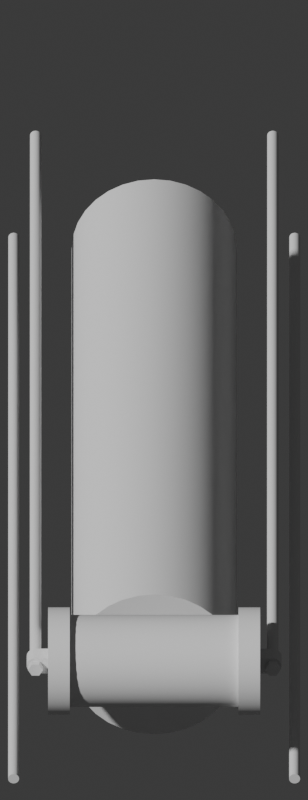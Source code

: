 # Source: rocket-tank.blend  (saved by Blender 4.0.36; exported with 4.5.12 LTS)
import bpy
from mathutils import Matrix  # noqa: F401  (used for matrix-valued properties, if any)

bpy.ops.wm.read_factory_settings(use_empty=True)
scene = bpy.context.scene
scene.name = 'Scene'

# ---- collections
col_collection = bpy.data.collections.new('Collection'); scene.collection.children.link(col_collection)

# ---- node groups
ng_auto_smooth = bpy.data.node_groups.new('Auto Smooth', 'GeometryNodeTree')
_s = ng_auto_smooth.interface.new_socket(name='Geometry', in_out='OUTPUT', socket_type='NodeSocketGeometry')
_s = ng_auto_smooth.interface.new_socket(name='Geometry', in_out='INPUT', socket_type='NodeSocketGeometry')
_s = ng_auto_smooth.interface.new_socket(name='Angle', in_out='INPUT', socket_type='NodeSocketFloat')
_s.subtype = 'ANGLE'
_s.min_value = 0.0
_s.max_value = 3.142
ng_auto_smooth.is_modifier = True
_N = ng_auto_smooth.nodes; _L = ng_auto_smooth.links
n0 = _N.new('NodeGroupOutput'); n0.name = 'Group Output'; n0.location = (480, -100)
n1 = _N.new('NodeGroupInput'); n1.name = 'Group Input'; n1.location = (-420, -300)
n2 = _N.new('NodeGroupInput'); n2.name = 'Group Input.001'; n2.location = (-60, -100)
n3 = _N.new('GeometryNodeSetShadeSmooth'); n3.name = 'Set Shade Smooth'; n3.location = (120, -100)
n3.domain = 'EDGE'
n4 = _N.new('GeometryNodeSetShadeSmooth'); n4.name = 'Set Shade Smooth.001'; n4.location = (300, -100)
n5 = _N.new('GeometryNodeInputMeshEdgeAngle'); n5.name = 'Edge Angle'; n5.location = (-420, -220)
n6 = _N.new('GeometryNodeInputEdgeSmooth'); n6.name = 'Is Edge Smooth'; n6.location = (-60, -160)
n7 = _N.new('GeometryNodeInputShadeSmooth'); n7.name = 'Is Face Smooth'; n7.location = (-240, -340)
n8 = _N.new('FunctionNodeBooleanMath'); n8.name = 'Boolean Math'; n8.location = (-60, -220)
n9 = _N.new('FunctionNodeCompare'); n9.name = 'Compare'; n9.location = (-240, -180)
n9.operation = 'LESS_EQUAL'
_L.new(n5.outputs[0], n9.inputs[0])
_L.new(n4.outputs[0], n0.inputs[0])
_L.new(n1.outputs[1], n9.inputs[1])
_L.new(n9.outputs[0], n8.inputs[0])
_L.new(n7.outputs[0], n8.inputs[1])
_L.new(n2.outputs[0], n3.inputs[0])
_L.new(n6.outputs[0], n3.inputs[1])
_L.new(n3.outputs[0], n4.inputs[0])
_L.new(n8.outputs[0], n3.inputs[2])
n0.is_active_output = True

# ---- world
world_world = bpy.data.worlds.new('World'); scene.world = world_world
world_world.use_nodes = True; world_world.node_tree.nodes.clear()
_N = world_world.node_tree.nodes; _L = world_world.node_tree.links
n0 = _N.new('ShaderNodeOutputWorld'); n0.name = 'World Output'; n0.location = (300, 300)
n1 = _N.new('ShaderNodeBackground'); n1.name = 'Background'; n1.location = (10, 300)
n1.inputs[0].default_value = (0.05088, 0.05088, 0.05088, 1.0)
_L.new(n1.outputs[0], n0.inputs[0])
n0.is_active_output = True
world_world.color = (0.05088, 0.05088, 0.05088)
world_world.use_sun_shadow = False
world_world.sun_shadow_jitter_overblur = 0.0

# ---- cameras
cam_camera_001 = bpy.data.cameras.new('Camera.001')
cam_camera_001.type = 'ORTHO'
cam_camera_001.sensor_width = 34.0
cam_camera_001.ortho_scale = 14.9

# ---- meshes
me_cylinder = bpy.data.meshes.new('Cylinder')
me_cylinder.from_pydata([(0.0, 1.0, -1.0), (0.0, 1.0, 1.0), (0.1951, 0.9808, -1.0), (0.1951, 0.9808, 1.0), (0.3827, 0.9239, -1.0), (0.3827, 0.9239, 1.0), (0.5556, 0.8315, -1.0), (0.5556, 0.8315, 1.0), (0.7071, 0.7071, -1.0), (0.7071, 0.7071, 1.0), (0.8315, 0.5556, -1.0), (0.8315, 0.5556, 1.0), (0.9239, 0.3827, -1.0), (0.9239, 0.3827, 1.0), (0.9808, 0.1951, -1.0), (0.9808, 0.1951, 1.0), (1.0, 0.0, -1.0), (1.0, 0.0, 1.0), (0.9808, -0.1951, -1.0), (0.9808, -0.1951, 1.0), (0.9239, -0.3827, -1.0), (0.9239, -0.3827, 1.0), (0.8315, -0.5556, -1.0), (0.8315, -0.5556, 1.0), (0.7071, -0.7071, -1.0), (0.7071, -0.7071, 1.0), (0.5556, -0.8315, -1.0), (0.5556, -0.8315, 1.0), (0.3827, -0.9239, -1.0), (0.3827, -0.9239, 1.0), (0.1951, -0.9808, -1.0), (0.1951, -0.9808, 1.0), (0.0, -1.0, -1.0), (0.0, -1.0, 1.0), (-0.1951, -0.9808, -1.0), (-0.1951, -0.9808, 1.0), (-0.3827, -0.9239, -1.0), (-0.3827, -0.9239, 1.0), (-0.5556, -0.8315, -1.0), (-0.5556, -0.8315, 1.0), (-0.7071, -0.7071, -1.0), (-0.7071, -0.7071, 1.0), (-0.8315, -0.5556, -1.0), (-0.8315, -0.5556, 1.0), (-0.9239, -0.3827, -1.0), (-0.9239, -0.3827, 1.0), (-0.9808, -0.1951, -1.0), (-0.9808, -0.1951, 1.0), (-1.0, 0.0, -1.0), (-1.0, 0.0, 1.0), (-0.9808, 0.1951, -1.0), (-0.9808, 0.1951, 1.0), (-0.9239, 0.3827, -1.0), (-0.9239, 0.3827, 1.0), (-0.8315, 0.5556, -1.0), (-0.8315, 0.5556, 1.0), (-0.7071, 0.7071, -1.0), (-0.7071, 0.7071, 1.0), (-0.5556, 0.8315, -1.0), (-0.5556, 0.8315, 1.0), (-0.3827, 0.9239, -1.0), (-0.3827, 0.9239, 1.0), (-0.1951, 0.9808, -1.0), (-0.1951, 0.9808, 1.0)], [], [(0, 1, 3, 2), (2, 3, 5, 4), (4, 5, 7, 6), (6, 7, 9, 8), (8, 9, 11, 10), (10, 11, 13, 12), (12, 13, 15, 14), (14, 15, 17, 16), (16, 17, 19, 18), (18, 19, 21, 20), (20, 21, 23, 22), (22, 23, 25, 24), (24, 25, 27, 26), (26, 27, 29, 28), (28, 29, 31, 30), (30, 31, 33, 32), (32, 33, 35, 34), (34, 35, 37, 36), (36, 37, 39, 38), (38, 39, 41, 40), (40, 41, 43, 42), (42, 43, 45, 44), (44, 45, 47, 46), (46, 47, 49, 48), (48, 49, 51, 50), (50, 51, 53, 52), (52, 53, 55, 54), (54, 55, 57, 56), (56, 57, 59, 58), (58, 59, 61, 60), (3, 1, 63, 61, 59, 57, 55, 53, 51, 49, 47, 45, 43, 41, 39, 37, 35, 33, 31, 29, 27, 25, 23, 21, 19, 17, 15, 13, 11, 9, 7, 5), (60, 61, 63, 62), (62, 63, 1, 0), (0, 2, 4, 6, 8, 10, 12, 14, 16, 18, 20, 22, 24, 26, 28, 30, 32, 34, 36, 38, 40, 42, 44, 46, 48, 50, 52, 54, 56, 58, 60, 62)])
me_cylinder.polygons.foreach_set('use_smooth', [True] * 34)
_uv = me_cylinder.uv_layers.new(name='UVMap')
_uv.uv.foreach_set('vector', [1.0, 0.5, 1.0, 1.0, 0.9688, 1.0, 0.9688, 0.5, 0.9688, 0.5, 0.9688, 1.0, 0.9375, 1.0, 0.9375, 0.5, 0.9375, 0.5, 0.9375, 1.0, 0.9062, 1.0, 0.9062, 0.5, 0.9062, 0.5, 0.9062, 1.0, 0.875, 1.0, 0.875, 0.5, 0.875, 0.5, 0.875, 1.0, 0.8438, 1.0, 0.8438, 0.5, 0.8438, 0.5, 0.8438, 1.0, 0.8125, 1.0, 0.8125, 0.5, 0.8125, 0.5, 0.8125, 1.0, 0.7812, 1.0, 0.7812, 0.5, 0.7812, 0.5, 0.7812, 1.0, 0.75, 1.0, 0.75, 0.5, 0.75, 0.5, 0.75, 1.0, 0.7188, 1.0, 0.7188, 0.5, 0.7188, 0.5, 0.7188, 1.0, 0.6875, 1.0, 0.6875, 0.5, 0.6875, 0.5, 0.6875, 1.0, 0.6562, 1.0, 0.6562, 0.5, 0.6562, 0.5, 0.6562, 1.0, 0.625, 1.0, 0.625, 0.5, 0.625, 0.5, 0.625, 1.0, 0.5938, 1.0, 0.5938, 0.5, 0.5938, 0.5, 0.5938, 1.0, 0.5625, 1.0, 0.5625, 0.5, 0.5625, 0.5, 0.5625, 1.0, 0.5312, 1.0, 0.5312, 0.5, 0.5312, 0.5, 0.5312, 1.0, 0.5, 1.0, 0.5, 0.5, 0.5, 0.5, 0.5, 1.0, 0.4688, 1.0, 0.4688, 0.5, 0.4688, 0.5, 0.4688, 1.0, 0.4375, 1.0, 0.4375, 0.5, 0.4375, 0.5, 0.4375, 1.0, 0.4062, 1.0, 0.4062, 0.5, 0.4062, 0.5, 0.4062, 1.0, 0.375, 1.0, 0.375, 0.5, 0.375, 0.5, 0.375, 1.0, 0.3438, 1.0, 0.3438, 0.5, 0.3438, 0.5, 0.3438, 1.0, 0.3125, 1.0, 0.3125, 0.5, 0.3125, 0.5, 0.3125, 1.0, 0.2812, 1.0, 0.2812, 0.5, 0.2812, 0.5, 0.2812, 1.0, 0.25, 1.0, 0.25, 0.5, 0.25, 0.5, 0.25, 1.0, 0.2188, 1.0, 0.2188, 0.5, 0.2188, 0.5, 0.2188, 1.0, 0.1875, 1.0, 0.1875, 0.5, 0.1875, 0.5, 0.1875, 1.0, 0.1562, 1.0, 0.1562, 0.5, 0.1562, 0.5, 0.1562, 1.0, 0.125, 1.0, 0.125, 0.5, 0.125, 0.5, 0.125, 1.0, 0.09375, 1.0, 0.09375, 0.5, 0.09375, 0.5, 0.09375, 1.0, 0.0625, 1.0, 0.0625, 0.5, 0.2968, 0.4854, 0.25, 0.49, 0.2032, 0.4854, 0.1582, 0.4717, 0.1167, 0.4496, 0.08029, 0.4197, 0.05045, 0.3833, 0.02827, 0.3418, 0.01461, 0.2968, 0.01, 0.25, 0.01461, 0.2032, 0.02827, 0.1582, 0.05045, 0.1167, 0.08029, 0.08029, 0.1167, 0.05045, 0.1582, 0.02827, 0.2032, 0.01461, 0.25, 0.01, 0.2968, 0.01461, 0.3418, 0.02827, 0.3833, 0.05045, 0.4197, 0.08029, 0.4496, 0.1167, 0.4717, 0.1582, 0.4854, 0.2032, 0.49, 0.25, 0.4854, 0.2968, 0.4717, 0.3418, 0.4496, 0.3833, 0.4197, 0.4197, 0.3833, 0.4496, 0.3418, 0.4717, 0.0625, 0.5, 0.0625, 1.0, 0.03125, 1.0, 0.03125, 0.5, 0.03125, 0.5, 0.03125, 1.0, 0.0, 1.0, 0.0, 0.5, 0.75, 0.49, 0.7968, 0.4854, 0.8418, 0.4717, 0.8833, 0.4496, 0.9197, 0.4197, 0.9496, 0.3833, 0.9717, 0.3418, 0.9854, 0.2968, 0.99, 0.25, 0.9854, 0.2032, 0.9717, 0.1582, 0.9496, 0.1167, 0.9197, 0.08029, 0.8833, 0.05045, 0.8418, 0.02827, 0.7968, 0.01461, 0.75, 0.01, 0.7032, 0.01461, 0.6582, 0.02827, 0.6167, 0.05045, 0.5803, 0.08029, 0.5504, 0.1167, 0.5283, 0.1582, 0.5146, 0.2032, 0.51, 0.25, 0.5146, 0.2968, 0.5283, 0.3418, 0.5504, 0.3833, 0.5803, 0.4197, 0.6167, 0.4496, 0.6582, 0.4717, 0.7032, 0.4854])
me_cylinder.update()
me_cylinder_001 = bpy.data.meshes.new('Cylinder.001')
me_cylinder_001.from_pydata([(1.458e-06, 0.5694, -1.0), (-1.941e-06, 0.5694, 1.0), (0.1111, 0.5585, -1.0), (0.1111, 0.5585, 1.0), (0.2179, 0.5261, -1.0), (0.2179, 0.5261, 1.0), (0.3164, 0.4735, -1.0), (0.3164, 0.4735, 1.0), (0.4027, 0.4027, -1.0), (0.4027, 0.4027, 1.0), (0.4735, 0.3164, -1.0), (0.4735, 0.3164, 1.0), (0.5261, 0.2179, -1.0), (0.5261, 0.2179, 1.0), (0.5585, 0.1111, -1.0), (0.5585, 0.1111, 1.0), (0.5694, -6.755e-07, -1.0), (0.5694, -6.755e-07, 1.0), (0.5585, -0.1111, -1.0), (0.5585, -0.1111, 1.0), (0.5261, -0.2179, -1.0), (0.5261, -0.2179, 1.0), (0.4735, -0.3164, -1.0), (0.4735, -0.3164, 1.0), (0.4027, -0.4027, -1.0), (0.4027, -0.4027, 1.0), (0.3164, -0.4735, -1.0), (0.3164, -0.4735, 1.0), (0.2179, -0.5261, -1.0), (0.2179, -0.5261, 1.0), (0.1111, -0.5585, -1.0), (0.1111, -0.5585, 1.0), (1.458e-06, -0.5694, -1.0), (-1.941e-06, -0.5694, 1.0), (-0.1111, -0.5585, -1.0), (-0.1111, -0.5585, 1.0), (-0.2179, -0.5261, -1.0), (-0.2179, -0.5261, 1.0), (-0.3164, -0.4735, -1.0), (-0.3164, -0.4735, 1.0), (-0.4027, -0.4027, -1.0), (-0.4027, -0.4027, 1.0), (-0.4735, -0.3164, -1.0), (-0.4735, -0.3164, 1.0), (-0.5261, -0.2179, -1.0), (-0.5261, -0.2179, 1.0), (-0.5585, -0.1111, -1.0), (-0.5585, -0.1111, 1.0), (-0.5694, -6.755e-07, -1.0), (-0.5694, -6.755e-07, 1.0), (-0.5585, 0.1111, -1.0), (-0.5585, 0.1111, 1.0), (-0.5261, 0.2179, -1.0), (-0.5261, 0.2179, 1.0), (-0.4735, 0.3164, -1.0), (-0.4735, 0.3164, 1.0), (-0.4027, 0.4027, -1.0), (-0.4027, 0.4027, 1.0), (-0.3164, 0.4735, -1.0), (-0.3164, 0.4735, 1.0), (-0.2179, 0.5261, -1.0), (-0.2179, 0.5261, 1.0), (-0.1111, 0.5585, -1.0), (-0.1111, 0.5585, 1.0)], [], [(0, 1, 3, 2), (2, 3, 5, 4), (4, 5, 7, 6), (6, 7, 9, 8), (8, 9, 11, 10), (10, 11, 13, 12), (12, 13, 15, 14), (14, 15, 17, 16), (16, 17, 19, 18), (18, 19, 21, 20), (20, 21, 23, 22), (22, 23, 25, 24), (24, 25, 27, 26), (26, 27, 29, 28), (28, 29, 31, 30), (30, 31, 33, 32), (32, 33, 35, 34), (34, 35, 37, 36), (36, 37, 39, 38), (38, 39, 41, 40), (40, 41, 43, 42), (42, 43, 45, 44), (44, 45, 47, 46), (46, 47, 49, 48), (48, 49, 51, 50), (50, 51, 53, 52), (52, 53, 55, 54), (54, 55, 57, 56), (56, 57, 59, 58), (58, 59, 61, 60), (3, 1, 63, 61, 59, 57, 55, 53, 51, 49, 47, 45, 43, 41, 39, 37, 35, 33, 31, 29, 27, 25, 23, 21, 19, 17, 15, 13, 11, 9, 7, 5), (60, 61, 63, 62), (62, 63, 1, 0), (0, 2, 4, 6, 8, 10, 12, 14, 16, 18, 20, 22, 24, 26, 28, 30, 32, 34, 36, 38, 40, 42, 44, 46, 48, 50, 52, 54, 56, 58, 60, 62)])
me_cylinder_001.polygons.foreach_set('use_smooth', [True] * 34)
_uv = me_cylinder_001.uv_layers.new(name='UVMap')
_uv.uv.foreach_set('vector', [1.0, 0.5, 1.0, 1.0, 0.9688, 1.0, 0.9688, 0.5, 0.9688, 0.5, 0.9688, 1.0, 0.9375, 1.0, 0.9375, 0.5, 0.9375, 0.5, 0.9375, 1.0, 0.9062, 1.0, 0.9062, 0.5, 0.9062, 0.5, 0.9062, 1.0, 0.875, 1.0, 0.875, 0.5, 0.875, 0.5, 0.875, 1.0, 0.8438, 1.0, 0.8438, 0.5, 0.8438, 0.5, 0.8438, 1.0, 0.8125, 1.0, 0.8125, 0.5, 0.8125, 0.5, 0.8125, 1.0, 0.7812, 1.0, 0.7812, 0.5, 0.7812, 0.5, 0.7812, 1.0, 0.75, 1.0, 0.75, 0.5, 0.75, 0.5, 0.75, 1.0, 0.7188, 1.0, 0.7188, 0.5, 0.7188, 0.5, 0.7188, 1.0, 0.6875, 1.0, 0.6875, 0.5, 0.6875, 0.5, 0.6875, 1.0, 0.6562, 1.0, 0.6562, 0.5, 0.6562, 0.5, 0.6562, 1.0, 0.625, 1.0, 0.625, 0.5, 0.625, 0.5, 0.625, 1.0, 0.5938, 1.0, 0.5938, 0.5, 0.5938, 0.5, 0.5938, 1.0, 0.5625, 1.0, 0.5625, 0.5, 0.5625, 0.5, 0.5625, 1.0, 0.5312, 1.0, 0.5312, 0.5, 0.5312, 0.5, 0.5312, 1.0, 0.5, 1.0, 0.5, 0.5, 0.5, 0.5, 0.5, 1.0, 0.4688, 1.0, 0.4688, 0.5, 0.4688, 0.5, 0.4688, 1.0, 0.4375, 1.0, 0.4375, 0.5, 0.4375, 0.5, 0.4375, 1.0, 0.4062, 1.0, 0.4062, 0.5, 0.4062, 0.5, 0.4062, 1.0, 0.375, 1.0, 0.375, 0.5, 0.375, 0.5, 0.375, 1.0, 0.3438, 1.0, 0.3438, 0.5, 0.3438, 0.5, 0.3438, 1.0, 0.3125, 1.0, 0.3125, 0.5, 0.3125, 0.5, 0.3125, 1.0, 0.2812, 1.0, 0.2812, 0.5, 0.2812, 0.5, 0.2812, 1.0, 0.25, 1.0, 0.25, 0.5, 0.25, 0.5, 0.25, 1.0, 0.2188, 1.0, 0.2188, 0.5, 0.2188, 0.5, 0.2188, 1.0, 0.1875, 1.0, 0.1875, 0.5, 0.1875, 0.5, 0.1875, 1.0, 0.1562, 1.0, 0.1562, 0.5, 0.1562, 0.5, 0.1562, 1.0, 0.125, 1.0, 0.125, 0.5, 0.125, 0.5, 0.125, 1.0, 0.09375, 1.0, 0.09375, 0.5, 0.09375, 0.5, 0.09375, 1.0, 0.0625, 1.0, 0.0625, 0.5, 0.2968, 0.4854, 0.25, 0.49, 0.2032, 0.4854, 0.1582, 0.4717, 0.1167, 0.4496, 0.08029, 0.4197, 0.05045, 0.3833, 0.02827, 0.3418, 0.01461, 0.2968, 0.01, 0.25, 0.01461, 0.2032, 0.02827, 0.1582, 0.05045, 0.1167, 0.08029, 0.08029, 0.1167, 0.05045, 0.1582, 0.02827, 0.2032, 0.01461, 0.25, 0.01, 0.2968, 0.01461, 0.3418, 0.02827, 0.3833, 0.05045, 0.4197, 0.08029, 0.4496, 0.1167, 0.4717, 0.1582, 0.4854, 0.2032, 0.49, 0.25, 0.4854, 0.2968, 0.4717, 0.3418, 0.4496, 0.3833, 0.4197, 0.4197, 0.3833, 0.4496, 0.3418, 0.4717, 0.0625, 0.5, 0.0625, 1.0, 0.03125, 1.0, 0.03125, 0.5, 0.03125, 0.5, 0.03125, 1.0, 0.0, 1.0, 0.0, 0.5, 0.75, 0.49, 0.7968, 0.4854, 0.8418, 0.4717, 0.8833, 0.4496, 0.9197, 0.4197, 0.9496, 0.3833, 0.9717, 0.3418, 0.9854, 0.2968, 0.99, 0.25, 0.9854, 0.2032, 0.9717, 0.1582, 0.9496, 0.1167, 0.9197, 0.08029, 0.8833, 0.05045, 0.8418, 0.02827, 0.7968, 0.01461, 0.75, 0.01, 0.7032, 0.01461, 0.6582, 0.02827, 0.6167, 0.05045, 0.5803, 0.08029, 0.5504, 0.1167, 0.5283, 0.1582, 0.5146, 0.2032, 0.51, 0.25, 0.5146, 0.2968, 0.5283, 0.3418, 0.5504, 0.3833, 0.5803, 0.4197, 0.6167, 0.4496, 0.6582, 0.4717, 0.7032, 0.4854])
me_cylinder_001.update()
me_cylinder_004 = bpy.data.meshes.new('Cylinder.004')
me_cylinder_004.from_pydata([(1.137e-13, 1.0, -0.7235), (1.137e-13, 1.0, 0.863), (0.1951, 0.9808, -0.7235), (0.1951, 0.9808, 0.863), (0.3827, 0.9239, -0.7235), (0.3827, 0.9239, 0.863), (0.5556, 0.8315, -0.7235), (0.5556, 0.8315, 0.863), (0.7071, 0.7071, -0.7235), (0.7071, 0.7071, 0.863), (0.8315, 0.5556, -0.7235), (0.8315, 0.5556, 0.863), (0.9239, 0.3827, -0.7235), (0.9239, 0.3827, 0.863), (0.9808, 0.1951, -0.7235), (0.9808, 0.1951, 0.863), (1.0, 5.176e-08, -0.7235), (1.0, -2.564e-08, 0.863), (0.9808, -0.1951, -0.7235), (0.9808, -0.1951, 0.863), (0.9239, -0.3827, -0.7235), (0.9239, -0.3827, 0.863), (0.8315, -0.5556, -0.7235), (0.8315, -0.5556, 0.863), (0.7071, -0.7071, -0.7235), (0.7071, -0.7071, 0.863), (0.5556, -0.8315, -0.7235), (0.5556, -0.8315, 0.863), (0.3827, -0.9239, -0.7235), (0.3827, -0.9239, 0.863), (0.1951, -0.9808, -0.7235), (0.1951, -0.9808, 0.863), (1.137e-13, -1.0, -0.7235), (1.137e-13, -1.0, 0.863), (-0.1951, -0.9808, -0.7235), (-0.1951, -0.9808, 0.863), (-0.3827, -0.9239, -0.7235), (-0.3827, -0.9239, 0.863), (-0.5556, -0.8315, -0.7235), (-0.5556, -0.8315, 0.863), (-0.7071, -0.7071, -0.7235), (-0.7071, -0.7071, 0.863), (-0.8315, -0.5556, -0.7235), (-0.8315, -0.5556, 0.863), (-0.9239, -0.3827, -0.7235), (-0.9239, -0.3827, 0.863), (-0.9808, -0.1951, -0.7235), (-0.9808, -0.1951, 0.863), (-1.0, 5.176e-08, -0.7235), (-1.0, -2.564e-08, 0.863), (-0.9808, 0.1951, -0.7235), (-0.9808, 0.1951, 0.863), (-0.9239, 0.3827, -0.7235), (-0.9239, 0.3827, 0.863), (-0.8315, 0.5556, -0.7235), (-0.8315, 0.5556, 0.863), (-0.7071, 0.7071, -0.7235), (-0.7071, 0.7071, 0.863), (-0.5556, 0.8315, -0.7235), (-0.5556, 0.8315, 0.863), (-0.3827, 0.9239, -0.7235), (-0.3827, 0.9239, 0.863), (-0.1951, 0.9808, -0.7235), (-0.1951, 0.9808, 0.863)], [(1, 33)], [(0, 1, 3, 2), (2, 3, 5, 4), (4, 5, 7, 6), (6, 7, 9, 8), (8, 9, 11, 10), (10, 11, 13, 12), (12, 13, 15, 14), (14, 15, 17, 16), (16, 17, 19, 18), (18, 19, 21, 20), (20, 21, 23, 22), (22, 23, 25, 24), (24, 25, 27, 26), (26, 27, 29, 28), (28, 29, 31, 30), (30, 31, 33, 32), (32, 33, 35, 34), (34, 35, 37, 36), (36, 37, 39, 38), (38, 39, 41, 40), (40, 41, 43, 42), (42, 43, 45, 44), (44, 45, 47, 46), (46, 47, 49, 48), (48, 49, 51, 50), (50, 51, 53, 52), (52, 53, 55, 54), (54, 55, 57, 56), (56, 57, 59, 58), (58, 59, 61, 60), (3, 1, 63, 61, 59, 57, 55, 53, 51, 49, 47, 45, 43, 41, 39, 37, 35, 33, 31, 29, 27, 25, 23, 21, 19, 17, 15, 13, 11, 9, 7, 5), (60, 61, 63, 62), (62, 63, 1, 0), (0, 2, 4, 6, 8, 10, 12, 14, 16, 18, 20, 22, 24, 26, 28, 30, 32, 34, 36, 38, 40, 42, 44, 46, 48, 50, 52, 54, 56, 58, 60, 62)])
me_cylinder_004.polygons.foreach_set('use_smooth', [True] * 34)
_uv = me_cylinder_004.uv_layers.new(name='UVMap')
_uv.uv.foreach_set('vector', [1.0, 0.5, 1.0, 1.0, 0.9688, 1.0, 0.9688, 0.5, 0.9688, 0.5, 0.9688, 1.0, 0.9375, 1.0, 0.9375, 0.5, 0.9375, 0.5, 0.9375, 1.0, 0.9062, 1.0, 0.9062, 0.5, 0.9062, 0.5, 0.9062, 1.0, 0.875, 1.0, 0.875, 0.5, 0.875, 0.5, 0.875, 1.0, 0.8438, 1.0, 0.8438, 0.5, 0.8438, 0.5, 0.8438, 1.0, 0.8125, 1.0, 0.8125, 0.5, 0.8125, 0.5, 0.8125, 1.0, 0.7812, 1.0, 0.7812, 0.5, 0.7812, 0.5, 0.7812, 1.0, 0.75, 1.0, 0.75, 0.5, 0.75, 0.5, 0.75, 1.0, 0.7188, 1.0, 0.7188, 0.5, 0.7188, 0.5, 0.7188, 1.0, 0.6875, 1.0, 0.6875, 0.5, 0.6875, 0.5, 0.6875, 1.0, 0.6562, 1.0, 0.6562, 0.5, 0.6562, 0.5, 0.6562, 1.0, 0.625, 1.0, 0.625, 0.5, 0.625, 0.5, 0.625, 1.0, 0.5938, 1.0, 0.5938, 0.5, 0.5938, 0.5, 0.5938, 1.0, 0.5625, 1.0, 0.5625, 0.5, 0.5625, 0.5, 0.5625, 1.0, 0.5312, 1.0, 0.5312, 0.5, 0.5312, 0.5, 0.5312, 1.0, 0.5, 1.0, 0.5, 0.5, 0.5, 0.5, 0.5, 1.0, 0.4688, 1.0, 0.4688, 0.5, 0.4688, 0.5, 0.4688, 1.0, 0.4375, 1.0, 0.4375, 0.5, 0.4375, 0.5, 0.4375, 1.0, 0.4062, 1.0, 0.4062, 0.5, 0.4062, 0.5, 0.4062, 1.0, 0.375, 1.0, 0.375, 0.5, 0.375, 0.5, 0.375, 1.0, 0.3438, 1.0, 0.3438, 0.5, 0.3438, 0.5, 0.3438, 1.0, 0.3125, 1.0, 0.3125, 0.5, 0.3125, 0.5, 0.3125, 1.0, 0.2812, 1.0, 0.2812, 0.5, 0.2812, 0.5, 0.2812, 1.0, 0.25, 1.0, 0.25, 0.5, 0.25, 0.5, 0.25, 1.0, 0.2188, 1.0, 0.2188, 0.5, 0.2188, 0.5, 0.2188, 1.0, 0.1875, 1.0, 0.1875, 0.5, 0.1875, 0.5, 0.1875, 1.0, 0.1562, 1.0, 0.1562, 0.5, 0.1562, 0.5, 0.1562, 1.0, 0.125, 1.0, 0.125, 0.5, 0.125, 0.5, 0.125, 1.0, 0.09375, 1.0, 0.09375, 0.5, 0.09375, 0.5, 0.09375, 1.0, 0.0625, 1.0, 0.0625, 0.5, 0.2968, 0.4854, 0.25, 0.49, 0.2032, 0.4854, 0.1582, 0.4717, 0.1167, 0.4496, 0.08029, 0.4197, 0.05045, 0.3833, 0.02827, 0.3418, 0.01461, 0.2968, 0.01, 0.25, 0.01461, 0.2032, 0.02827, 0.1582, 0.05045, 0.1167, 0.08029, 0.08029, 0.1167, 0.05045, 0.1582, 0.02827, 0.2032, 0.01461, 0.25, 0.01, 0.2968, 0.01461, 0.3418, 0.02827, 0.3833, 0.05045, 0.4197, 0.08029, 0.4496, 0.1167, 0.4717, 0.1582, 0.4854, 0.2032, 0.49, 0.25, 0.4854, 0.2968, 0.4717, 0.3418, 0.4496, 0.3833, 0.4197, 0.4197, 0.3833, 0.4496, 0.3418, 0.4717, 0.0625, 0.5, 0.0625, 1.0, 0.03125, 1.0, 0.03125, 0.5, 0.03125, 0.5, 0.03125, 1.0, 0.0, 1.0, 0.0, 0.5, 0.75, 0.49, 0.7968, 0.4854, 0.8418, 0.4717, 0.8833, 0.4496, 0.9197, 0.4197, 0.9496, 0.3833, 0.9717, 0.3418, 0.9854, 0.2968, 0.99, 0.25, 0.9854, 0.2032, 0.9717, 0.1582, 0.9496, 0.1167, 0.9197, 0.08029, 0.8833, 0.05045, 0.8418, 0.02827, 0.7968, 0.01461, 0.75, 0.01, 0.7032, 0.01461, 0.6582, 0.02827, 0.6167, 0.05045, 0.5803, 0.08029, 0.5504, 0.1167, 0.5283, 0.1582, 0.5146, 0.2032, 0.51, 0.25, 0.5146, 0.2968, 0.5283, 0.3418, 0.5504, 0.3833, 0.5803, 0.4197, 0.6167, 0.4496, 0.6582, 0.4717, 0.7032, 0.4854])
me_cylinder_004.update()
me_cylinder_005 = bpy.data.meshes.new('Cylinder.005')
me_cylinder_005.from_pydata([(0.0, 1.0, -1.0), (0.0, 1.0, 1.0), (0.1951, 0.9808, -1.0), (0.1951, 0.9808, 1.0), (0.3827, 0.9239, -1.0), (0.3827, 0.9239, 1.0), (0.5556, 0.8315, -1.0), (0.5556, 0.8315, 1.0), (0.7071, 0.7071, -1.0), (0.7071, 0.7071, 1.0), (0.8315, 0.5556, -1.0), (0.8315, 0.5556, 1.0), (0.9239, 0.3827, -1.0), (0.9239, 0.3827, 1.0), (0.9808, 0.1951, -1.0), (0.9808, 0.1951, 1.0), (1.0, 0.0, -1.0), (1.0, 0.0, 1.0), (0.9808, -0.1951, -1.0), (0.9808, -0.1951, 1.0), (0.9239, -0.3827, -1.0), (0.9239, -0.3827, 1.0), (0.8315, -0.5556, -1.0), (0.8315, -0.5556, 1.0), (0.7071, -0.7071, -1.0), (0.7071, -0.7071, 1.0), (0.5556, -0.8315, -1.0), (0.5556, -0.8315, 1.0), (0.3827, -0.9239, -1.0), (0.3827, -0.9239, 1.0), (0.1951, -0.9808, -1.0), (0.1951, -0.9808, 1.0), (0.0, -1.0, -1.0), (0.0, -1.0, 1.0), (-0.1951, -0.9808, -1.0), (-0.1951, -0.9808, 1.0), (-0.3827, -0.9239, -1.0), (-0.3827, -0.9239, 1.0), (-0.5556, -0.8315, -1.0), (-0.5556, -0.8315, 1.0), (-0.7071, -0.7071, -1.0), (-0.7071, -0.7071, 1.0), (-0.8315, -0.5556, -1.0), (-0.8315, -0.5556, 1.0), (-0.9239, -0.3827, -1.0), (-0.9239, -0.3827, 1.0), (-0.9808, -0.1951, -1.0), (-0.9808, -0.1951, 1.0), (-1.0, 0.0, -1.0), (-1.0, 0.0, 1.0), (-0.9808, 0.1951, -1.0), (-0.9808, 0.1951, 1.0), (-0.9239, 0.3827, -1.0), (-0.9239, 0.3827, 1.0), (-0.8315, 0.5556, -1.0), (-0.8315, 0.5556, 1.0), (-0.7071, 0.7071, -1.0), (-0.7071, 0.7071, 1.0), (-0.5556, 0.8315, -1.0), (-0.5556, 0.8315, 1.0), (-0.3827, 0.9239, -1.0), (-0.3827, 0.9239, 1.0), (-0.1951, 0.9808, -1.0), (-0.1951, 0.9808, 1.0)], [(0, 32)], [(0, 1, 3, 2), (2, 3, 5, 4), (4, 5, 7, 6), (6, 7, 9, 8), (8, 9, 11, 10), (10, 11, 13, 12), (12, 13, 15, 14), (14, 15, 17, 16), (16, 17, 19, 18), (18, 19, 21, 20), (20, 21, 23, 22), (22, 23, 25, 24), (24, 25, 27, 26), (26, 27, 29, 28), (28, 29, 31, 30), (30, 31, 33, 32), (32, 33, 35, 34), (34, 35, 37, 36), (36, 37, 39, 38), (38, 39, 41, 40), (40, 41, 43, 42), (42, 43, 45, 44), (44, 45, 47, 46), (46, 47, 49, 48), (48, 49, 51, 50), (50, 51, 53, 52), (52, 53, 55, 54), (54, 55, 57, 56), (56, 57, 59, 58), (58, 59, 61, 60), (3, 1, 63, 61, 59, 57, 55, 53, 51, 49, 47, 45, 43, 41, 39, 37, 35, 33, 31, 29, 27, 25, 23, 21, 19, 17, 15, 13, 11, 9, 7, 5), (60, 61, 63, 62), (62, 63, 1, 0), (0, 2, 4, 6, 8, 10, 12, 14, 16, 18, 20, 22, 24, 26, 28, 30, 32, 34, 36, 38, 40, 42, 44, 46, 48, 50, 52, 54, 56, 58, 60, 62)])
me_cylinder_005.polygons.foreach_set('use_smooth', [True] * 34)
_uv = me_cylinder_005.uv_layers.new(name='UVMap')
_uv.uv.foreach_set('vector', [1.0, 0.5, 1.0, 1.0, 0.9688, 1.0, 0.9688, 0.5, 0.9688, 0.5, 0.9688, 1.0, 0.9375, 1.0, 0.9375, 0.5, 0.9375, 0.5, 0.9375, 1.0, 0.9062, 1.0, 0.9062, 0.5, 0.9062, 0.5, 0.9062, 1.0, 0.875, 1.0, 0.875, 0.5, 0.875, 0.5, 0.875, 1.0, 0.8438, 1.0, 0.8438, 0.5, 0.8438, 0.5, 0.8438, 1.0, 0.8125, 1.0, 0.8125, 0.5, 0.8125, 0.5, 0.8125, 1.0, 0.7812, 1.0, 0.7812, 0.5, 0.7812, 0.5, 0.7812, 1.0, 0.75, 1.0, 0.75, 0.5, 0.75, 0.5, 0.75, 1.0, 0.7188, 1.0, 0.7188, 0.5, 0.7188, 0.5, 0.7188, 1.0, 0.6875, 1.0, 0.6875, 0.5, 0.6875, 0.5, 0.6875, 1.0, 0.6562, 1.0, 0.6562, 0.5, 0.6562, 0.5, 0.6562, 1.0, 0.625, 1.0, 0.625, 0.5, 0.625, 0.5, 0.625, 1.0, 0.5938, 1.0, 0.5938, 0.5, 0.5938, 0.5, 0.5938, 1.0, 0.5625, 1.0, 0.5625, 0.5, 0.5625, 0.5, 0.5625, 1.0, 0.5312, 1.0, 0.5312, 0.5, 0.5312, 0.5, 0.5312, 1.0, 0.5, 1.0, 0.5, 0.5, 0.5, 0.5, 0.5, 1.0, 0.4688, 1.0, 0.4688, 0.5, 0.4688, 0.5, 0.4688, 1.0, 0.4375, 1.0, 0.4375, 0.5, 0.4375, 0.5, 0.4375, 1.0, 0.4062, 1.0, 0.4062, 0.5, 0.4062, 0.5, 0.4062, 1.0, 0.375, 1.0, 0.375, 0.5, 0.375, 0.5, 0.375, 1.0, 0.3438, 1.0, 0.3438, 0.5, 0.3438, 0.5, 0.3438, 1.0, 0.3125, 1.0, 0.3125, 0.5, 0.3125, 0.5, 0.3125, 1.0, 0.2812, 1.0, 0.2812, 0.5, 0.2812, 0.5, 0.2812, 1.0, 0.25, 1.0, 0.25, 0.5, 0.25, 0.5, 0.25, 1.0, 0.2188, 1.0, 0.2188, 0.5, 0.2188, 0.5, 0.2188, 1.0, 0.1875, 1.0, 0.1875, 0.5, 0.1875, 0.5, 0.1875, 1.0, 0.1562, 1.0, 0.1562, 0.5, 0.1562, 0.5, 0.1562, 1.0, 0.125, 1.0, 0.125, 0.5, 0.125, 0.5, 0.125, 1.0, 0.09375, 1.0, 0.09375, 0.5, 0.09375, 0.5, 0.09375, 1.0, 0.0625, 1.0, 0.0625, 0.5, 0.2968, 0.4854, 0.25, 0.49, 0.2032, 0.4854, 0.1582, 0.4717, 0.1167, 0.4496, 0.08029, 0.4197, 0.05045, 0.3833, 0.02827, 0.3418, 0.01461, 0.2968, 0.01, 0.25, 0.01461, 0.2032, 0.02827, 0.1582, 0.05045, 0.1167, 0.08029, 0.08029, 0.1167, 0.05045, 0.1582, 0.02827, 0.2032, 0.01461, 0.25, 0.01, 0.2968, 0.01461, 0.3418, 0.02827, 0.3833, 0.05045, 0.4197, 0.08029, 0.4496, 0.1167, 0.4717, 0.1582, 0.4854, 0.2032, 0.49, 0.25, 0.4854, 0.2968, 0.4717, 0.3418, 0.4496, 0.3833, 0.4197, 0.4197, 0.3833, 0.4496, 0.3418, 0.4717, 0.0625, 0.5, 0.0625, 1.0, 0.03125, 1.0, 0.03125, 0.5, 0.03125, 0.5, 0.03125, 1.0, 0.0, 1.0, 0.0, 0.5, 0.75, 0.49, 0.7968, 0.4854, 0.8418, 0.4717, 0.8833, 0.4496, 0.9197, 0.4197, 0.9496, 0.3833, 0.9717, 0.3418, 0.9854, 0.2968, 0.99, 0.25, 0.9854, 0.2032, 0.9717, 0.1582, 0.9496, 0.1167, 0.9197, 0.08029, 0.8833, 0.05045, 0.8418, 0.02827, 0.7968, 0.01461, 0.75, 0.01, 0.7032, 0.01461, 0.6582, 0.02827, 0.6167, 0.05045, 0.5803, 0.08029, 0.5504, 0.1167, 0.5283, 0.1582, 0.5146, 0.2032, 0.51, 0.25, 0.5146, 0.2968, 0.5283, 0.3418, 0.5504, 0.3833, 0.5803, 0.4197, 0.6167, 0.4496, 0.6582, 0.4717, 0.7032, 0.4854])
me_cylinder_005.update()
me_cylinder_007 = bpy.data.meshes.new('Cylinder.007')
me_cylinder_007.from_pydata([(2.218e-06, 0.5938, -0.969), (-8.668e-07, 0.5938, 1.0), (0.1158, 0.5824, -0.969), (0.1158, 0.5824, 1.0), (0.2272, 0.5486, -0.969), (0.2272, 0.5486, 1.0), (0.3299, 0.4937, -0.969), (0.3299, 0.4937, 1.0), (0.4199, 0.4199, -0.969), (0.4199, 0.4199, 1.0), (0.4937, 0.3299, -0.969), (0.4937, 0.3299, 1.0), (0.5486, 0.2272, -0.969), (0.5486, 0.2272, 1.0), (0.5824, 0.1158, -0.969), (0.5824, 0.1158, 1.0), (0.5938, -3.579e-07, -0.969), (0.5938, -3.579e-07, 1.0), (0.5824, -0.1158, -0.969), (0.5824, -0.1158, 1.0), (0.5486, -0.2272, -0.969), (0.5486, -0.2272, 1.0), (0.4937, -0.3299, -0.969), (0.4937, -0.3299, 1.0), (0.4199, -0.4199, -0.969), (0.4199, -0.4199, 1.0), (0.3299, -0.4937, -0.969), (0.3299, -0.4937, 1.0), (0.2272, -0.5486, -0.969), (0.2272, -0.5486, 1.0), (0.1158, -0.5824, -0.969), (0.1158, -0.5824, 1.0), (2.218e-06, -0.5938, -0.969), (-8.668e-07, -0.5938, 1.0), (-0.1158, -0.5824, -0.969), (-0.1158, -0.5824, 1.0), (-0.2272, -0.5486, -0.969), (-0.2272, -0.5486, 1.0), (-0.3299, -0.4937, -0.969), (-0.3299, -0.4937, 1.0), (-0.4199, -0.4199, -0.969), (-0.4199, -0.4199, 1.0), (-0.4937, -0.3299, -0.969), (-0.4937, -0.3299, 1.0), (-0.5486, -0.2272, -0.969), (-0.5486, -0.2272, 1.0), (-0.5824, -0.1158, -0.969), (-0.5824, -0.1158, 1.0), (-0.5938, -3.579e-07, -0.969), (-0.5938, -3.579e-07, 1.0), (-0.5824, 0.1158, -0.969), (-0.5824, 0.1158, 1.0), (-0.5486, 0.2272, -0.969), (-0.5486, 0.2272, 1.0), (-0.4937, 0.3299, -0.969), (-0.4937, 0.3299, 1.0), (-0.4199, 0.4199, -0.969), (-0.4199, 0.4199, 1.0), (-0.3299, 0.4937, -0.969), (-0.3299, 0.4937, 1.0), (-0.2272, 0.5486, -0.969), (-0.2272, 0.5486, 1.0), (-0.1158, 0.5824, -0.969), (-0.1158, 0.5824, 1.0)], [(16, 48)], [(0, 1, 3, 2), (2, 3, 5, 4), (4, 5, 7, 6), (6, 7, 9, 8), (8, 9, 11, 10), (10, 11, 13, 12), (12, 13, 15, 14), (14, 15, 17, 16), (16, 17, 19, 18), (18, 19, 21, 20), (20, 21, 23, 22), (22, 23, 25, 24), (24, 25, 27, 26), (26, 27, 29, 28), (28, 29, 31, 30), (30, 31, 33, 32), (32, 33, 35, 34), (34, 35, 37, 36), (36, 37, 39, 38), (38, 39, 41, 40), (40, 41, 43, 42), (42, 43, 45, 44), (44, 45, 47, 46), (46, 47, 49, 48), (48, 49, 51, 50), (50, 51, 53, 52), (52, 53, 55, 54), (54, 55, 57, 56), (56, 57, 59, 58), (58, 59, 61, 60), (3, 1, 63, 61, 59, 57, 55, 53, 51, 49, 47, 45, 43, 41, 39, 37, 35, 33, 31, 29, 27, 25, 23, 21, 19, 17, 15, 13, 11, 9, 7, 5), (60, 61, 63, 62), (62, 63, 1, 0), (0, 2, 4, 6, 8, 10, 12, 14, 16, 18, 20, 22, 24, 26, 28, 30, 32, 34, 36, 38, 40, 42, 44, 46, 48, 50, 52, 54, 56, 58, 60, 62)])
me_cylinder_007.polygons.foreach_set('use_smooth', [True] * 34)
_uv = me_cylinder_007.uv_layers.new(name='UVMap')
_uv.uv.foreach_set('vector', [1.0, 0.5, 1.0, 1.0, 0.9688, 1.0, 0.9688, 0.5, 0.9688, 0.5, 0.9688, 1.0, 0.9375, 1.0, 0.9375, 0.5, 0.9375, 0.5, 0.9375, 1.0, 0.9062, 1.0, 0.9062, 0.5, 0.9062, 0.5, 0.9062, 1.0, 0.875, 1.0, 0.875, 0.5, 0.875, 0.5, 0.875, 1.0, 0.8438, 1.0, 0.8438, 0.5, 0.8438, 0.5, 0.8438, 1.0, 0.8125, 1.0, 0.8125, 0.5, 0.8125, 0.5, 0.8125, 1.0, 0.7812, 1.0, 0.7812, 0.5, 0.7812, 0.5, 0.7812, 1.0, 0.75, 1.0, 0.75, 0.5, 0.75, 0.5, 0.75, 1.0, 0.7188, 1.0, 0.7188, 0.5, 0.7188, 0.5, 0.7188, 1.0, 0.6875, 1.0, 0.6875, 0.5, 0.6875, 0.5, 0.6875, 1.0, 0.6562, 1.0, 0.6562, 0.5, 0.6562, 0.5, 0.6562, 1.0, 0.625, 1.0, 0.625, 0.5, 0.625, 0.5, 0.625, 1.0, 0.5938, 1.0, 0.5938, 0.5, 0.5938, 0.5, 0.5938, 1.0, 0.5625, 1.0, 0.5625, 0.5, 0.5625, 0.5, 0.5625, 1.0, 0.5312, 1.0, 0.5312, 0.5, 0.5312, 0.5, 0.5312, 1.0, 0.5, 1.0, 0.5, 0.5, 0.5, 0.5, 0.5, 1.0, 0.4688, 1.0, 0.4688, 0.5, 0.4688, 0.5, 0.4688, 1.0, 0.4375, 1.0, 0.4375, 0.5, 0.4375, 0.5, 0.4375, 1.0, 0.4062, 1.0, 0.4062, 0.5, 0.4062, 0.5, 0.4062, 1.0, 0.375, 1.0, 0.375, 0.5, 0.375, 0.5, 0.375, 1.0, 0.3438, 1.0, 0.3438, 0.5, 0.3438, 0.5, 0.3438, 1.0, 0.3125, 1.0, 0.3125, 0.5, 0.3125, 0.5, 0.3125, 1.0, 0.2812, 1.0, 0.2812, 0.5, 0.2812, 0.5, 0.2812, 1.0, 0.25, 1.0, 0.25, 0.5, 0.25, 0.5, 0.25, 1.0, 0.2188, 1.0, 0.2188, 0.5, 0.2188, 0.5, 0.2188, 1.0, 0.1875, 1.0, 0.1875, 0.5, 0.1875, 0.5, 0.1875, 1.0, 0.1562, 1.0, 0.1562, 0.5, 0.1562, 0.5, 0.1562, 1.0, 0.125, 1.0, 0.125, 0.5, 0.125, 0.5, 0.125, 1.0, 0.09375, 1.0, 0.09375, 0.5, 0.09375, 0.5, 0.09375, 1.0, 0.0625, 1.0, 0.0625, 0.5, 0.2968, 0.4854, 0.25, 0.49, 0.2032, 0.4854, 0.1582, 0.4717, 0.1167, 0.4496, 0.08029, 0.4197, 0.05045, 0.3833, 0.02827, 0.3418, 0.01461, 0.2968, 0.01, 0.25, 0.01461, 0.2032, 0.02827, 0.1582, 0.05045, 0.1167, 0.08029, 0.08029, 0.1167, 0.05045, 0.1582, 0.02827, 0.2032, 0.01461, 0.25, 0.01, 0.2968, 0.01461, 0.3418, 0.02827, 0.3833, 0.05045, 0.4197, 0.08029, 0.4496, 0.1167, 0.4717, 0.1582, 0.4854, 0.2032, 0.49, 0.25, 0.4854, 0.2968, 0.4717, 0.3418, 0.4496, 0.3833, 0.4197, 0.4197, 0.3833, 0.4496, 0.3418, 0.4717, 0.0625, 0.5, 0.0625, 1.0, 0.03125, 1.0, 0.03125, 0.5, 0.03125, 0.5, 0.03125, 1.0, 0.0, 1.0, 0.0, 0.5, 0.75, 0.49, 0.7968, 0.4854, 0.8418, 0.4717, 0.8833, 0.4496, 0.9197, 0.4197, 0.9496, 0.3833, 0.9717, 0.3418, 0.9854, 0.2968, 0.99, 0.25, 0.9854, 0.2032, 0.9717, 0.1582, 0.9496, 0.1167, 0.9197, 0.08029, 0.8833, 0.05045, 0.8418, 0.02827, 0.7968, 0.01461, 0.75, 0.01, 0.7032, 0.01461, 0.6582, 0.02827, 0.6167, 0.05045, 0.5803, 0.08029, 0.5504, 0.1167, 0.5283, 0.1582, 0.5146, 0.2032, 0.51, 0.25, 0.5146, 0.2968, 0.5283, 0.3418, 0.5504, 0.3833, 0.5803, 0.4197, 0.6167, 0.4496, 0.6582, 0.4717, 0.7032, 0.4854])
me_cylinder_007.update()
me_cylinder_008 = bpy.data.meshes.new('Cylinder.008')
me_cylinder_008.from_pydata([(0.0, 1.74, -1.0), (0.0, 1.74, 1.0), (0.1951, 1.721, -1.0), (0.1951, 1.721, 1.0), (0.3827, 1.664, -1.0), (0.3827, 1.664, 1.0), (0.5556, 1.571, -1.0), (0.5556, 1.571, 1.0), (0.7071, 1.447, -1.0), (0.7071, 1.447, 1.0), (0.8315, 1.295, -1.0), (0.8315, 1.295, 1.0), (0.9239, 1.123, -1.0), (0.9239, 1.123, 1.0), (0.9808, 0.9349, -1.0), (0.9808, 0.9349, 1.0), (1.0, 0.7398, -1.0), (1.0, 0.7398, 1.0), (-1.0, -0.6361, -1.0), (-1.0, -0.6361, 1.0), (1.0, -0.6361, -1.0), (1.0, -0.6361, 1.0), (-1.0, 0.7398, -1.0), (-1.0, 0.7398, 1.0), (-0.9808, 0.9349, -1.0), (-0.9808, 0.9349, 1.0), (-0.9239, 1.123, -1.0), (-0.9239, 1.123, 1.0), (-0.8315, 1.295, -1.0), (-0.8315, 1.295, 1.0), (-0.7071, 1.447, -1.0), (-0.7071, 1.447, 1.0), (-0.5556, 1.571, -1.0), (-0.5556, 1.571, 1.0), (-0.3827, 1.664, -1.0), (-0.3827, 1.664, 1.0), (-0.1951, 1.721, -1.0), (-0.1951, 1.721, 1.0)], [], [(0, 1, 3, 2), (2, 3, 5, 4), (4, 5, 7, 6), (6, 7, 9, 8), (8, 9, 11, 10), (10, 11, 13, 12), (12, 13, 15, 14), (14, 15, 17, 16), (17, 23, 19, 21), (23, 22, 18, 19), (22, 16, 20, 18), (20, 21, 19, 18), (16, 17, 21, 20), (3, 1, 37, 35, 33, 31, 29, 27, 25, 23, 17, 15, 13, 11, 9, 7, 5), (0, 2, 4, 6, 8, 10, 12, 14, 16, 22, 24, 26, 28, 30, 32, 34, 36), (22, 23, 25, 24), (24, 25, 27, 26), (26, 27, 29, 28), (28, 29, 31, 30), (30, 31, 33, 32), (32, 33, 35, 34), (34, 35, 37, 36), (36, 37, 1, 0)])
me_cylinder_008.polygons.foreach_set('use_smooth', [True] * 23)
_uv = me_cylinder_008.uv_layers.new(name='UVMap')
_uv.uv.foreach_set('vector', [1.0, 0.5, 1.0, 1.0, 0.9688, 1.0, 0.9688, 0.5, 0.9688, 0.5, 0.9688, 1.0, 0.9375, 1.0, 0.9375, 0.5, 0.9375, 0.5, 0.9375, 1.0, 0.9062, 1.0, 0.9062, 0.5, 0.9062, 0.5, 0.9062, 1.0, 0.875, 1.0, 0.875, 0.5, 0.875, 0.5, 0.875, 1.0, 0.8438, 1.0, 0.8438, 0.5, 0.8438, 0.5, 0.8438, 1.0, 0.8125, 1.0, 0.8125, 0.5, 0.8125, 0.5, 0.8125, 1.0, 0.7812, 1.0, 0.7812, 0.5, 0.7812, 0.5, 0.7812, 1.0, 0.75, 1.0, 0.75, 0.5, 0.75, 1.0, 0.25, 1.0, 0.25, 1.0, 0.75, 1.0, 0.25, 1.0, 0.25, 0.5, 0.25, 0.5, 0.25, 1.0, 0.25, 0.5, 0.75, 0.5, 0.75, 0.5, 0.25, 0.5, 0.75, 0.5, 0.75, 1.0, 0.25, 1.0, 0.25, 0.5, 0.75, 0.5, 0.75, 1.0, 0.75, 1.0, 0.75, 0.5, 0.9688, 1.0, 0.0, 1.0, 0.03125, 1.0, 0.0625, 1.0, 0.09375, 1.0, 0.125, 1.0, 0.1562, 1.0, 0.1875, 1.0, 0.2188, 1.0, 0.25, 1.0, 0.75, 1.0, 0.7812, 1.0, 0.8125, 1.0, 0.8438, 1.0, 0.875, 1.0, 0.9062, 1.0, 0.9375, 1.0, 0.0, 0.5, 0.9688, 0.5, 0.9375, 0.5, 0.9062, 0.5, 0.875, 0.5, 0.8438, 0.5, 0.8125, 0.5, 0.7812, 0.5, 0.75, 0.5, 0.25, 0.5, 0.2188, 0.5, 0.1875, 0.5, 0.1562, 0.5, 0.125, 0.5, 0.09375, 0.5, 0.0625, 0.5, 0.03125, 0.5, 0.25, 0.5, 0.25, 1.0, 0.2188, 1.0, 0.2188, 0.5, 0.2188, 0.5, 0.2188, 1.0, 0.1875, 1.0, 0.1875, 0.5, 0.1875, 0.5, 0.1875, 1.0, 0.1562, 1.0, 0.1562, 0.5, 0.1562, 0.5, 0.1562, 1.0, 0.125, 1.0, 0.125, 0.5, 0.125, 0.5, 0.125, 1.0, 0.09375, 1.0, 0.09375, 0.5, 0.09375, 0.5, 0.09375, 1.0, 0.0625, 1.0, 0.0625, 0.5, 0.0625, 0.5, 0.0625, 1.0, 0.03125, 1.0, 0.03125, 0.5, 0.03125, 0.5, 0.03125, 1.0, 0.0, 1.0, 0.0, 0.5])
me_cylinder_008.update()
me_cylinder_009 = bpy.data.meshes.new('Cylinder.009')
me_cylinder_009.from_pydata([(0.0, 1.0, -1.0), (0.0, 1.0, 1.0), (0.866, 0.5, -1.0), (0.866, 0.5, 1.0), (0.866, -0.5, -1.0), (0.866, -0.5, 1.0), (0.0, -1.0, -1.0), (0.0, -1.0, 1.0), (-0.866, -0.5, -1.0), (-0.866, -0.5, 1.0), (-0.866, 0.5, -1.0), (-0.866, 0.5, 1.0)], [], [(0, 1, 3, 2), (2, 3, 5, 4), (4, 5, 7, 6), (6, 7, 9, 8), (3, 1, 11, 9, 7, 5), (8, 9, 11, 10), (10, 11, 1, 0), (0, 2, 4, 6, 8, 10)])
_uv = me_cylinder_009.uv_layers.new(name='UVMap')
_uv.uv.foreach_set('vector', [1.0, 0.5, 1.0, 1.0, 0.8333, 1.0, 0.8333, 0.5, 0.8333, 0.5, 0.8333, 1.0, 0.6667, 1.0, 0.6667, 0.5, 0.6667, 0.5, 0.6667, 1.0, 0.5, 1.0, 0.5, 0.5, 0.5, 0.5, 0.5, 1.0, 0.3333, 1.0, 0.3333, 0.5, 0.4578, 0.37, 0.25, 0.49, 0.04215, 0.37, 0.04215, 0.13, 0.25, 0.01, 0.4578, 0.13, 0.3333, 0.5, 0.3333, 1.0, 0.1667, 1.0, 0.1667, 0.5, 0.1667, 0.5, 0.1667, 1.0, -8.941e-08, 1.0, -8.941e-08, 0.5, 0.75, 0.49, 0.9578, 0.37, 0.9578, 0.13, 0.75, 0.01, 0.5422, 0.13, 0.5422, 0.37])
me_cylinder_009.update()

# ---- objects
ob_fuel_tank = bpy.data.objects.new('Fuel tank', me_cylinder)
ob_camera = bpy.data.objects.new('Camera', cam_camera_001)
ob_screw_low = bpy.data.objects.new('Screw Low', me_cylinder_001)
ob_origin = bpy.data.objects.new('Origin', None)
ob_top_roller = bpy.data.objects.new('Top roller', me_cylinder_004)
ob_right_holder = bpy.data.objects.new('Right holder', me_cylinder_005)
ob_screw_high = bpy.data.objects.new('Screw high', me_cylinder_007)
ob_screw_holder = bpy.data.objects.new('Screw holder', me_cylinder_008)
ob_cap_nut_bottom = bpy.data.objects.new('Cap nut bottom', me_cylinder_009)

# ---- transforms, parenting, visibility, modifiers, constraints
ob_fuel_tank.location = (2.379, 0.0, 2.5)
ob_fuel_tank.rotation_euler = (-0.0, 1.571, 0.0)
ob_fuel_tank.scale = (1.541, 1.541, 7.21)
_m = ob_fuel_tank.modifiers.new('Auto Smooth', 'NODES')
_m.node_group = ng_auto_smooth
_gi = [s.identifier for s in ng_auto_smooth.interface.items_tree if s.item_type == 'SOCKET' and s.in_out == 'INPUT']
_m[_gi[1]] = 0.5236  # Angle
ob_camera.location = (21.02, 0.0, 15.59)
ob_camera.rotation_euler = (1.005, 0.0, 1.571)
ob_screw_low.location = (1.597, 2.617, 0.8708)
ob_screw_low.rotation_euler = (-0.0, -1.571, 0.0)
ob_screw_low.scale = (0.1799, 0.1799, 9.407)
_m = ob_screw_low.modifiers.new('Mirror', 'MIRROR')
_m.use_axis = (False, True, False)
_m.mirror_object = ob_origin
_m = ob_screw_low.modifiers.new('Auto Smooth', 'NODES')
_m.node_group = ng_auto_smooth
_gi = [s.identifier for s in ng_auto_smooth.interface.items_tree if s.item_type == 'SOCKET' and s.in_out == 'INPUT']
_m[_gi[1]] = 0.5236  # Angle
ob_origin.location = (0.0, 0.0, 0.0)
ob_top_roller.parent = ob_screw_high
ob_top_roller.matrix_parent_inverse = Matrix(((4.196e-07, -0.0, 5.558, -16.06), (-0.0, 5.558, -0.0, -13.13), (-0.1063, -0.0, 8.026e-09, 0.2201), (-0.0, -0.0, -0.0, 1.0)))
ob_top_roller.location = (10.92, 0.0, 2.889)
ob_top_roller.rotation_euler = (-1.571, -0.0, 0.0)
ob_top_roller.scale = (0.8584, 0.8584, 2.128)
_m = ob_top_roller.modifiers.new('Auto Smooth', 'NODES')
_m.node_group = ng_auto_smooth
_gi = [s.identifier for s in ng_auto_smooth.interface.items_tree if s.item_type == 'SOCKET' and s.in_out == 'INPUT']
_m[_gi[1]] = 0.5236  # Angle
ob_right_holder.parent = ob_top_roller
ob_right_holder.matrix_parent_inverse = Matrix(((1.165, -0.0, -0.0, -11.96), (-0.0, 8.795e-08, -1.165, 3.502), (0.0, 0.4698, 3.547e-08, -1.066e-07), (-0.0, 0.0, -0.0, 1.0)))
ob_right_holder.location = (10.27, 1.927, 3.006)
ob_right_holder.rotation_euler = (1.571, -0.0, 0.0)
ob_right_holder.scale = (1.0, 1.0, 0.2023)
_m = ob_right_holder.modifiers.new('Mirror', 'MIRROR')
_m.use_axis = (False, True, False)
_m.mirror_object = ob_origin
_m = ob_right_holder.modifiers.new('Auto Smooth', 'NODES')
_m.node_group = ng_auto_smooth
_gi = [s.identifier for s in ng_auto_smooth.interface.items_tree if s.item_type == 'SOCKET' and s.in_out == 'INPUT']
_m[_gi[1]] = 0.5236  # Angle
ob_screw_high.location = (2.07, 2.209, 3.418)
ob_screw_high.rotation_euler = (-0.0, -1.571, 0.0)
ob_screw_high.scale = (0.1799, 0.1799, 9.407)
_m = ob_screw_high.modifiers.new('Mirror', 'MIRROR')
_m.use_axis = (False, True, False)
_m.mirror_object = ob_origin
_m = ob_screw_high.modifiers.new('Auto Smooth', 'NODES')
_m.node_group = ng_auto_smooth
_gi = [s.identifier for s in ng_auto_smooth.interface.items_tree if s.item_type == 'SOCKET' and s.in_out == 'INPUT']
_m[_gi[1]] = 0.5236  # Angle
ob_screw_holder.parent = ob_right_holder
ob_screw_holder.matrix_parent_inverse = Matrix(((1.0, -0.0, 0.0, -10.92), (-0.0, 7.55e-08, 1.0, -2.889), (0.0, -4.942, 3.731e-07, 10.15), (0.0, 0.0, -0.0, 1.0)))
ob_screw_holder.location = (10.92, 2.363, 2.889)
ob_screw_holder.rotation_euler = (-0.0, 1.571, 0.0)
ob_screw_holder.scale = (0.1675, 0.1675, 0.1675)
_m = ob_screw_holder.modifiers.new('Mirror', 'MIRROR')
_m.use_axis = (False, True, False)
_m.mirror_object = ob_origin
_m = ob_screw_holder.modifiers.new('Auto Smooth', 'NODES')
_m.node_group = ng_auto_smooth
_gi = [s.identifier for s in ng_auto_smooth.interface.items_tree if s.item_type == 'SOCKET' and s.in_out == 'INPUT']
_m[_gi[1]] = 0.5236  # Angle
ob_cap_nut_bottom.parent = ob_screw_high
ob_cap_nut_bottom.matrix_parent_inverse = Matrix(((4.196e-07, -0.0, 5.558, -19.0), (-0.0, 5.558, -0.0, -13.13), (-0.1063, -0.0, 8.026e-09, 0.2201), (-0.0, -0.0, -0.0, 1.0)))
ob_cap_nut_bottom.location = (11.18, 2.363, 3.418)
ob_cap_nut_bottom.rotation_euler = (-0.0, 1.571, 0.0)
ob_cap_nut_bottom.scale = (0.1387, 0.1387, -0.06187)
_m = ob_cap_nut_bottom.modifiers.new('Mirror', 'MIRROR')
_m.use_axis = (False, True, False)
_m.mirror_object = ob_origin

# ---- collection membership
col_collection.objects.link(ob_fuel_tank)
col_collection.objects.link(ob_camera)
col_collection.objects.link(ob_screw_low)
col_collection.objects.link(ob_origin)
col_collection.objects.link(ob_top_roller)
col_collection.objects.link(ob_right_holder)
col_collection.objects.link(ob_screw_high)
col_collection.objects.link(ob_screw_holder)
col_collection.objects.link(ob_cap_nut_bottom)

# ---- scene / render settings (as saved in the file)
scene.camera = ob_camera
scene.frame_start = 1; scene.frame_end = 250; scene.frame_set(1)
scene.render.engine = 'BLENDER_EEVEE_NEXT'
scene.render.resolution_x = 320
scene.render.resolution_y = 832
scene.cycles.sampling_pattern = 'TABULATED_SOBOL'
bpy.context.view_layer.update()

# ---- added for rendering (the .blend has no usable light): sun
light_auto_sun = bpy.data.lights.new('AutoSun', 'SUN')
light_auto_sun.energy = 3.0
light_auto_sun.angle = 0.0523599
ob_auto_sun = bpy.data.objects.new('AutoSun', light_auto_sun)
scene.collection.objects.link(ob_auto_sun)
ob_auto_sun.rotation_euler = (0.872665, 0.174533, 0.523599)
bpy.context.view_layer.update()
